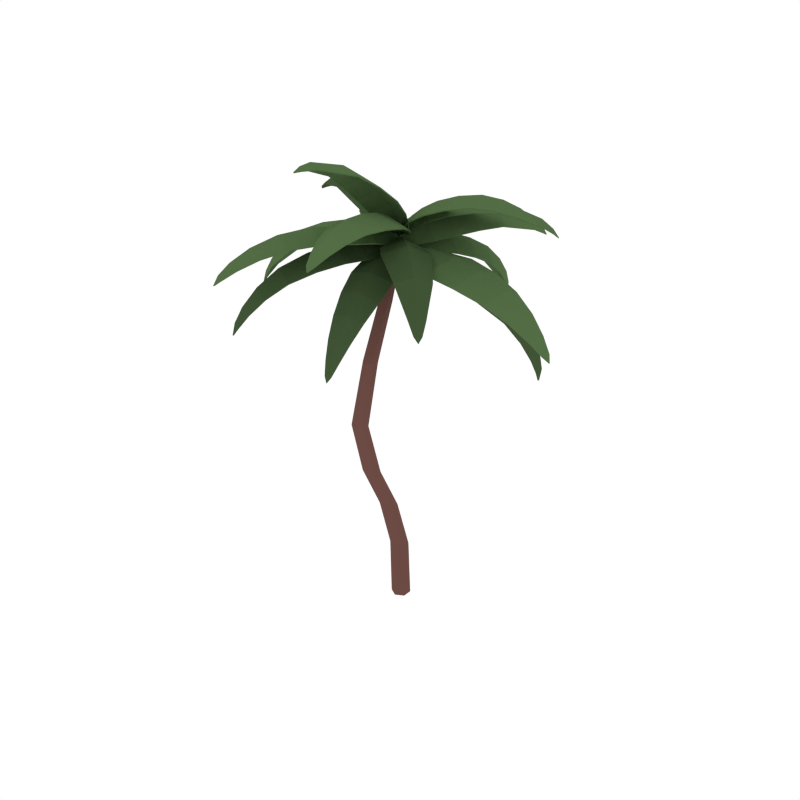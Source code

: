 # Source: PalmTree_1.blend  (saved by Blender 2.79.0; exported with 4.5.12 LTS)
import bpy
from mathutils import Matrix  # noqa: F401  (used for matrix-valued properties, if any)

bpy.ops.wm.read_factory_settings(use_empty=True)
scene = bpy.context.scene
scene.name = 'Scene'

# ---- collections
col_collection_1 = bpy.data.collections.new('Collection 1'); scene.collection.children.link(col_collection_1)

# ---- materials (node trees are filled in below, after node groups)
mat_wood = bpy.data.materials.new('Wood')
mat_wood.alpha_threshold = 0.0
mat_wood.diffuse_color = (0.1529, 0.07036, 0.05951, 1.0)
mat_wood.roughness = 0.5
mat_green = bpy.data.materials.new('Green')
mat_green.alpha_threshold = 0.0
mat_green.diffuse_color = (0.08744, 0.1523, 0.05986, 1.0)
mat_green.roughness = 0.5
mat_darkgreen = bpy.data.materials.new('DarkGreen')
mat_darkgreen.alpha_threshold = 0.0
mat_darkgreen.diffuse_color = (0.05316, 0.09084, 0.03697, 1.0)
mat_darkgreen.roughness = 0.5
mat_coconuts = bpy.data.materials.new('Coconuts')
mat_coconuts.alpha_threshold = 0.0
mat_coconuts.diffuse_color = (0.2529, 0.1138, 0.09568, 1.0)
mat_coconuts.roughness = 0.5

# ---- material node trees

# ---- world
world_world = bpy.data.worlds.new('World'); scene.world = world_world
world_world.color = (1.0, 1.0, 1.0)
world_world.use_sun_shadow = False
world_world.sun_shadow_jitter_overblur = 0.0
world_world.cycles.sampling_method = 'NONE'
world_world.cycles.sample_map_resolution = 256

# ---- meshes
me_cylinder_041 = bpy.data.meshes.new('Cylinder.041')
me_cylinder_041.from_pydata([(-0.0001126, 0.08313, -0.02376), (0.1052, -0.1483, 3.565), (0.08011, 0.03568, -0.02376), (0.1499, -0.1733, 3.565), (0.08011, -0.05716, -0.02376), (0.1499, -0.2238, 3.565), (-0.0001127, -0.1027, -0.02376), (0.1052, -0.2495, 3.565), (-0.08034, -0.05563, -0.02376), (0.06051, -0.2249, 3.565), (-0.08034, 0.03705, -0.02376), (0.06051, -0.174, 3.565), (-0.08363, 0.156, 0.4687), (-0.1224, 0.04371, 0.9493), (-0.08194, -0.2396, 1.449), (0.007698, -0.4956, 2.048), (0.08319, -0.4455, 2.655), (0.1052, -0.2765, 3.159), (0.154, -0.3031, 3.159), (0.1393, -0.4771, 2.655), (0.07263, -0.5341, 2.049), (-0.009894, -0.2866, 1.449), (-0.04729, -0.00333, 0.9487), (-0.00594, 0.1106, 0.4686), (0.154, -0.3573, 3.16), (0.1393, -0.5398, 2.656), (0.07265, -0.6091, 2.051), (-0.009839, -0.3704, 1.45), (-0.04729, -0.09156, 0.9485), (-0.00594, 0.02097, 0.4687), (0.1052, -0.3851, 3.16), (0.0832, -0.5715, 2.656), (0.007898, -0.646, 2.051), (-0.08173, -0.4117, 1.45), (-0.1224, -0.1342, 0.9486), (-0.08363, -0.02381, 0.4687), (0.05646, -0.3594, 3.159), (0.02708, -0.5417, 2.655), (-0.057, -0.608, 2.049), (-0.1538, -0.3671, 1.449), (-0.1976, -0.08788, 0.949), (-0.1613, 0.02129, 0.4687), (0.05646, -0.3043, 3.159), (0.02703, -0.4772, 2.655), (-0.05719, -0.5331, 2.048), (-0.1539, -0.2809, 1.448), (-0.1976, 0.00106, 0.9494), (-0.1613, 0.1112, 0.4687), (0.1767, -0.3412, 3.549), (0.1719, -0.07604, 3.528), (0.1839, -0.1877, 3.604), (0.4579, -0.1646, 3.631), (0.4357, -0.4687, 3.567), (0.4257, 0.09553, 3.522), (0.9235, -0.1456, 3.548), (0.8765, -0.4541, 3.491), (0.8663, 0.1274, 3.446), (1.375, -0.1471, 3.314), (1.319, -0.3266, 3.269), (1.314, 0.0145, 3.244), (1.571, -0.2168, 3.026), (1.586, -0.1612, 3.061), (1.569, -0.1124, 3.018), (0.1117, -0.2721, 3.548), (0.2852, -0.4135, 3.559), (0.1095, -0.1491, 3.538), (0.2776, 0.01359, 3.525), (0.09314, -0.1991, 3.577), (0.2978, -0.1764, 3.624), (0.6316, -0.4893, 3.552), (0.6205, 0.1422, 3.502), (0.6658, -0.154, 3.611), (1.122, -0.3898, 3.393), (1.114, 0.0773, 3.359), (1.178, -0.1425, 3.448), (1.469, -0.2676, 3.139), (1.465, -0.0518, 3.124), (1.512, -0.1544, 3.176), (1.609, -0.1673, 2.971), (0.005209, -0.1368, 3.605), (0.1807, -0.2418, 3.617), (0.09094, -0.1697, 3.677), (-0.05225, -0.37, 3.772), (-0.2299, -0.2625, 3.671), (0.1417, -0.4874, 3.695), (-0.3012, -0.7701, 3.806), (-0.47, -0.6301, 3.705), (-0.09175, -0.8623, 3.729), (-0.5551, -1.196, 3.691), (-0.639, -1.095, 3.614), (-0.4207, -1.229, 3.628), (-0.7146, -1.405, 3.455), (-0.6862, -1.429, 3.499), (-0.6482, -1.446, 3.459), (0.08674, -0.1171, 3.596), (-0.1057, -0.1804, 3.633), (0.168, -0.1659, 3.601), (0.1767, -0.3502, 3.651), (0.1382, -0.1136, 3.627), (0.03161, -0.2482, 3.725), (-0.5672, -0.8779, 3.678), (-0.2661, -1.063, 3.697), (-0.4415, -1.002, 3.771), (-0.6875, -1.273, 3.533), (-0.55, -1.357, 3.542), (-0.638, -1.341, 3.591), (-0.7061, -1.47, 3.417), (0.1891, -0.1996, 3.602), (0.03663, -0.1071, 3.633), (0.117, -0.152, 3.673), (0.239, 0.0481, 3.763), (0.3884, -0.05388, 3.654), (0.06596, 0.1378, 3.718), (0.4469, 0.4055, 3.808), (0.5877, 0.292, 3.699), (0.2601, 0.4825, 3.764), (0.7655, 0.9881, 3.532), (0.7437, 1.004, 3.573), (0.7081, 1.021, 3.543), (0.1197, -0.2233, 3.598), (0.2832, -0.1457, 3.622), (0.04914, -0.1807, 3.612), (0.03803, 0.002405, 3.672), (0.07656, -0.2175, 3.629), (0.1677, -0.06959, 3.718), (0.4936, 0.08738, 3.684), (0.1351, 0.2979, 3.755), (0.3318, 0.2048, 3.797), (0.6645, 0.5139, 3.69), (0.4037, 0.664, 3.741), (0.5605, 0.6111, 3.788), (0.7502, 0.868, 3.59), (0.6311, 0.9361, 3.613), (0.7104, 0.9205, 3.648), (0.7545, 1.046, 3.505), (0.2295, -0.2677, 3.559), (0.09198, -0.09454, 3.555), (0.1867, -0.145, 3.618), (0.4105, 0.01332, 3.539), (0.51, -0.2242, 3.466), (0.2191, 0.1362, 3.458), (1.042, 0.4433, 2.871), (1.065, 0.2633, 2.835), (0.8941, 0.4677, 2.829), (1.137, 0.4262, 2.504), (1.135, 0.4913, 2.539), (1.085, 0.4882, 2.502), (0.1435, -0.2511, 3.587), (0.3568, -0.2629, 3.521), (0.0798, -0.1707, 3.585), (0.1356, 0.01375, 3.515), (0.1075, -0.2032, 3.627), (0.2823, -0.07628, 3.594), (0.675, -0.1426, 3.373), (0.3516, 0.2537, 3.363), (0.5687, 0.1201, 3.438), (0.9749, 0.1418, 3.031), (0.7397, 0.4248, 3.023), (0.925, 0.3654, 3.079), (1.116, 0.358, 2.652), (1.008, 0.4865, 2.649), (1.11, 0.4842, 2.681), (1.128, 0.4685, 2.438), (0.04386, -0.2679, 3.575), (0.2034, -0.2361, 3.566), (0.1307, -0.2607, 3.617), (0.1707, -0.4704, 3.57), (-0.00938, -0.4813, 3.521), (0.3281, -0.4131, 3.501), (0.2272, -0.8054, 3.393), (0.04156, -0.8022, 3.353), (0.3845, -0.7313, 3.334), (0.2683, -1.102, 3.105), (0.1562, -1.086, 3.079), (0.3541, -1.045, 3.068), (0.239, -1.225, 2.835), (0.2747, -1.227, 2.861), (0.2991, -1.212, 2.832), (0.07831, -0.2094, 3.592), (0.01034, -0.3603, 3.554), (0.1522, -0.1949, 3.587), (0.267, -0.3087, 3.539), (0.1158, -0.1891, 3.62), (0.1481, -0.3491, 3.604), (-0.00305, -0.6294, 3.46), (0.3722, -0.553, 3.438), (0.1974, -0.6233, 3.503), (0.1021, -0.9642, 3.221), (0.3751, -0.9077, 3.205), (0.2532, -0.9764, 3.254), (0.2024, -1.171, 2.945), (0.327, -1.146, 2.938), (0.2748, -1.185, 2.967), (0.2699, -1.24, 2.785), (0.09014, -0.2862, 3.63), (0.2113, -0.1632, 3.618), (0.1544, -0.2115, 3.68), (0.3215, -0.3523, 3.731), (0.1798, -0.4873, 3.667), (0.4361, -0.2253, 3.643), (1.003, -1.076, 3.329), (1.034, -1.057, 3.361), (1.049, -1.028, 3.325), (0.08341, -0.218, 3.624), (0.1189, -0.3788, 3.647), (0.1395, -0.1611, 3.618), (0.3138, -0.1804, 3.629), (0.09957, -0.1698, 3.648), (0.2236, -0.2677, 3.708), (0.286, -0.6089, 3.673), (0.571, -0.3159, 3.647), (0.4499, -0.4693, 3.734), (0.6322, -0.8612, 3.59), (0.8395, -0.6451, 3.571), (0.77, -0.7799, 3.646), (0.9118, -1.03, 3.413), (1.006, -0.9315, 3.404), (0.9848, -1.002, 3.45), (1.052, -1.08, 3.288), (0.04295, -0.1307, 3.61), (0.06421, -0.2691, 3.617), (0.04345, -0.1813, 3.69), (-0.2112, -0.2074, 3.733), (-0.2069, -0.08081, 3.623), (-0.162, -0.3729, 3.638), (-0.6418, -0.271, 3.653), (-0.6148, -0.1363, 3.549), (-0.5692, -0.4334, 3.564), (-1.236, -0.3779, 3.059), (-1.247, -0.3959, 3.109), (-1.228, -0.43, 3.062), (0.1077, -0.1584, 3.614), (-0.06299, -0.1001, 3.616), (0.1176, -0.2222, 3.618), (-0.02881, -0.3229, 3.627), (0.1282, -0.177, 3.655), (-0.06259, -0.1903, 3.718), (-0.3904, -0.08802, 3.608), (-0.3404, -0.4128, 3.624), (-0.4038, -0.2343, 3.717), (-0.8372, -0.2024, 3.452), (-0.8008, -0.4393, 3.464), (-0.8757, -0.3094, 3.546), (-1.147, -0.3289, 3.182), (-1.13, -0.4369, 3.188), (-1.181, -0.3743, 3.24), (-1.268, -0.4129, 3.003), (0.216, -0.1655, 3.592), (0.02932, -0.1086, 3.622), (0.1356, -0.1088, 3.666), (0.203, 0.1416, 3.652), (0.3797, 0.03281, 3.544), (-0.01505, 0.1515, 3.607), (0.2955, 0.5483, 3.509), (0.4706, 0.413, 3.408), (0.06958, 0.5329, 3.472), (0.359, 0.9259, 3.228), (0.4517, 0.8126, 3.162), (0.2202, 0.8803, 3.199), (0.3892, 1.034, 2.921), (0.3644, 1.075, 2.963), (0.3189, 1.055, 2.933), (0.1519, -0.204, 3.613), (0.2978, -0.08723, 3.57), (0.06552, -0.178, 3.627), (-0.002348, 0.004629, 3.619), (0.1104, -0.1954, 3.654), (0.1651, -0.002668, 3.668), (0.4433, 0.1975, 3.495), (0.004498, 0.329, 3.565), (0.2472, 0.3248, 3.604), (0.4704, 0.6359, 3.294), (0.1512, 0.7302, 3.345), (0.3366, 0.766, 3.38), (0.422, 0.9446, 3.031), (0.2763, 0.9874, 3.055), (0.3669, 1.029, 3.081), (0.3544, 1.073, 2.874), (-0.0006408, -0.2027, 3.533), (0.1535, -0.3119, 3.542), (0.06796, -0.2428, 3.615), (-0.09008, -0.4304, 3.658), (-0.2336, -0.317, 3.545), (0.09247, -0.55, 3.565), (-0.3527, -0.7685, 3.58), (-0.4848, -0.6282, 3.473), (-0.1536, -0.8681, 3.493), (-0.6, -1.107, 3.324), (-0.6596, -1.005, 3.248), (-0.4684, -1.145, 3.259), (-0.7272, -1.246, 2.988), (-0.709, -1.273, 3.037), (-0.6691, -1.289, 2.991), (0.07704, -0.1846, 3.538), (-0.109, -0.2432, 3.538), (0.1484, -0.2356, 3.542), (0.139, -0.4196, 3.554), (0.1212, -0.1854, 3.58), (0.001855, -0.3189, 3.643), (-0.3628, -0.4405, 3.531), (-0.0002592, -0.7012, 3.553), (-0.2082, -0.5798, 3.643), (-0.5878, -0.8312, 3.377), (-0.3241, -1.024, 3.393), (-0.4935, -0.9568, 3.472), (-0.7047, -1.145, 3.11), (-0.5843, -1.233, 3.117), (-0.672, -1.213, 3.168), (-0.7183, -1.297, 2.931), (0.1179, -0.1164, 3.542), (0.02199, -0.2418, 3.572), (0.08149, -0.1609, 3.613), (-0.08375, -0.005869, 3.703), (0.01112, 0.1016, 3.594), (-0.1916, -0.1676, 3.656), (-0.4006, 0.2419, 3.747), (-0.2867, 0.3468, 3.638), (-0.4927, 0.06849, 3.7), (-0.7502, 0.478, 3.664), (-0.67, 0.5277, 3.585), (-0.7889, 0.3641, 3.621), (-0.9366, 0.6063, 3.467), (-0.9536, 0.5898, 3.508), (-0.9727, 0.5562, 3.478), (0.1334, -0.1847, 3.538), (0.08035, -0.01624, 3.563), (0.08904, -0.2424, 3.552), (-0.07383, -0.2194, 3.61), (0.1315, -0.2158, 3.569), (0.01519, -0.09491, 3.658), (-0.1059, 0.2258, 3.623), (-0.3313, -0.07603, 3.692), (-0.2206, 0.1056, 3.736), (-0.4889, 0.4521, 3.628), (-0.6529, 0.228, 3.677), (-0.5888, 0.3752, 3.726), (-0.8219, 0.578, 3.526), (-0.8968, 0.4745, 3.548), (-0.875, 0.5502, 3.584), (-0.9936, 0.6025, 3.44), (0.1788, -0.3384, 3.54), (0.1743, -0.08494, 3.52), (0.1866, -0.1906, 3.594), (0.4579, -0.1673, 3.622), (0.4356, -0.4669, 3.558), (0.4258, 0.08775, 3.513), (0.9204, -0.1474, 3.539), (0.8737, -0.4513, 3.482), (0.8637, 0.1199, 3.438), (1.368, -0.1478, 3.307), (1.314, -0.3211, 3.262), (1.308, 0.00643, 3.238), (1.564, -0.21, 3.022), (1.577, -0.1616, 3.057), (1.562, -0.1204, 3.016), (0.1144, -0.2685, 3.539), (0.2864, -0.4115, 3.55), (0.1124, -0.1584, 3.53), (0.279, 0.005324, 3.516), (0.09643, -0.2022, 3.568), (0.2993, -0.1792, 3.614), (0.6301, -0.4873, 3.542), (0.6191, 0.1347, 3.493), (0.6642, -0.1564, 3.602), (1.118, -0.3857, 3.385), (1.11, 0.06968, 3.351), (1.173, -0.1437, 3.439), (1.463, -0.2609, 3.134), (1.46, -0.06027, 3.119), (1.504, -0.1549, 3.17), (1.6, -0.1678, 2.969), (0.007863, -0.1475, 3.599), (0.1753, -0.2449, 3.609), (0.08933, -0.1774, 3.669), (-0.05281, -0.3739, 3.763), (-0.2271, -0.2698, 3.663), (0.138, -0.4882, 3.686), (-0.3004, -0.7691, 3.796), (-0.466, -0.633, 3.697), (-0.09445, -0.8581, 3.72), (-0.5527, -1.19, 3.682), (-0.6325, -1.095, 3.607), (-0.4232, -1.22, 3.621), (-0.7066, -1.402, 3.45), (-0.6825, -1.421, 3.493), (-0.6502, -1.434, 3.455), (0.08957, -0.1284, 3.59), (-0.1031, -0.1898, 3.626), (0.1621, -0.1691, 3.594), (0.1722, -0.3527, 3.643), (0.1356, -0.1215, 3.62), (0.03049, -0.2544, 3.717), (-0.5619, -0.8794, 3.671), (-0.2686, -1.056, 3.689), (-0.4399, -0.9991, 3.762), (-0.6799, -1.272, 3.527), (-0.5525, -1.347, 3.536), (-0.6348, -1.334, 3.584), (-0.7025, -1.46, 3.413), (0.1869, -0.1911, 3.596), (0.04149, -0.1046, 3.625), (0.1184, -0.1454, 3.666), (0.2391, 0.05249, 3.754), (0.3857, -0.04776, 3.646), (0.06893, 0.1389, 3.709), (0.4454, 0.4064, 3.799), (0.5833, 0.2954, 3.691), (0.2618, 0.4801, 3.754), (0.7573, 0.9846, 3.528), (0.7393, 0.9964, 3.568), (0.7091, 1.01, 3.538), (0.1174, -0.2141, 3.593), (0.2809, -0.1382, 3.616), (0.05461, -0.1783, 3.605), (0.04192, 0.004466, 3.663), (0.07877, -0.2109, 3.621), (0.1685, -0.06386, 3.709), (0.4901, 0.092, 3.676), (0.1373, 0.2975, 3.745), (0.3311, 0.2074, 3.788), (0.6588, 0.5161, 3.683), (0.4053, 0.6594, 3.733), (0.5581, 0.6096, 3.779), (0.7423, 0.8673, 3.585), (0.6327, 0.9269, 3.607), (0.7064, 0.9143, 3.641), (0.75, 1.037, 3.502), (0.2265, -0.2649, 3.55), (0.0941, -0.1033, 3.547), (0.1862, -0.1478, 3.608), (0.4079, 0.007642, 3.53), (0.5055, -0.2255, 3.458), (0.2189, 0.1259, 3.45), (1.035, 0.4323, 2.867), (1.056, 0.2592, 2.831), (0.892, 0.4526, 2.826), (1.128, 0.422, 2.503), (1.128, 0.4796, 2.537), (1.083, 0.4727, 2.502), (0.1408, -0.2468, 3.579), (0.3531, -0.2622, 3.512), (0.08265, -0.1791, 3.577), (0.1366, 0.004495, 3.507), (0.1081, -0.2065, 3.617), (0.2808, -0.08037, 3.584), (0.6694, -0.1456, 3.365), (0.3503, 0.2421, 3.355), (0.5649, 0.1127, 3.429), (0.9673, 0.1375, 3.025), (0.7376, 0.4105, 3.018), (0.9194, 0.3553, 3.073), (1.107, 0.3546, 2.65), (1.006, 0.4711, 2.647), (1.103, 0.4727, 2.678), (1.121, 0.4558, 2.439), (0.04756, -0.268, 3.566), (0.1986, -0.2391, 3.557), (0.13, -0.2625, 3.608), (0.1696, -0.4679, 3.561), (-0.007218, -0.4782, 3.512), (0.3239, -0.412, 3.493), (0.2257, -0.7995, 3.385), (0.0433, -0.7963, 3.346), (0.3799, -0.7271, 3.327), (0.2665, -1.094, 3.1), (0.1587, -1.078, 3.075), (0.3485, -1.04, 3.064), (0.2418, -1.216, 2.833), (0.2729, -1.219, 2.859), (0.2931, -1.206, 2.831), (0.08273, -0.2103, 3.583), (0.01318, -0.359, 3.545), (0.147, -0.1992, 3.579), (0.2625, -0.3099, 3.53), (0.1157, -0.1919, 3.61), (0.1472, -0.3489, 3.595), (-0.001292, -0.6247, 3.452), (0.3679, -0.55, 3.43), (0.1961, -0.6187, 3.495), (0.1042, -0.9574, 3.215), (0.37, -0.9027, 3.199), (0.2515, -0.9694, 3.248), (0.2054, -1.164, 2.942), (0.3209, -1.14, 2.935), (0.273, -1.176, 2.963), (0.2684, -1.232, 2.784), (0.0952, -0.2866, 3.621), (0.2104, -0.1736, 3.612), (0.1568, -0.2176, 3.671), (0.322, -0.3551, 3.721), (0.1826, -0.4861, 3.658), (0.4341, -0.2324, 3.635), (1.002, -1.064, 3.325), (1.028, -1.049, 3.356), (1.04, -1.027, 3.321), (0.0891, -0.2183, 3.616), (0.1229, -0.3788, 3.638), (0.1387, -0.1722, 3.612), (0.3126, -0.1895, 3.621), (0.1031, -0.1757, 3.64), (0.2251, -0.2724, 3.699), (0.2877, -0.6058, 3.664), (0.568, -0.3211, 3.638), (0.4491, -0.4697, 3.724), (0.6325, -0.8533, 3.582), (0.8339, -0.6471, 3.564), (0.7668, -0.776, 3.637), (0.9115, -1.019, 3.408), (0.9984, -0.932, 3.4), (0.9795, -0.9953, 3.444), (1.046, -1.071, 3.284), (0.04156, -0.1423, 3.605), (0.06104, -0.262, 3.61), (0.04003, -0.1841, 3.681), (-0.2115, -0.2093, 3.723), (-0.2065, -0.09114, 3.616), (-0.1631, -0.3668, 3.63), (-0.6384, -0.2718, 3.644), (-0.6116, -0.1461, 3.543), (-0.5676, -0.4264, 3.557), (-1.229, -0.3878, 3.058), (-1.239, -0.3963, 3.105), (-1.224, -0.4206, 3.06), (0.1061, -0.1701, 3.61), (-0.06373, -0.1111, 3.61), (0.1141, -0.2146, 3.612), (-0.03119, -0.3165, 3.62), (0.124, -0.1796, 3.647), (-0.06466, -0.1927, 3.709), (-0.3885, -0.09787, 3.601), (-0.3401, -0.4065, 3.617), (-0.4022, -0.2356, 3.707), (-0.8328, -0.2124, 3.447), (-0.7983, -0.4311, 3.458), (-0.8705, -0.3098, 3.537), (-1.141, -0.3394, 3.18), (-1.127, -0.4273, 3.184), (-1.173, -0.3746, 3.235), (-1.258, -0.4127, 3.0), (0.211, -0.1629, 3.584), (0.0326, -0.1101, 3.612), (0.1347, -0.1076, 3.656), (0.2013, 0.1383, 3.643), (0.3748, 0.03056, 3.535), (-0.01335, 0.1464, 3.597), (0.2932, 0.5397, 3.501), (0.4651, 0.4061, 3.401), (0.07082, 0.523, 3.464), (0.3564, 0.913, 3.223), (0.445, 0.8025, 3.158), (0.2223, 0.8667, 3.194), (0.3826, 1.022, 2.92), (0.3618, 1.06, 2.961), (0.3213, 1.04, 2.93), (0.1468, -0.2001, 3.606), (0.293, -0.08687, 3.562), (0.06949, -0.1786, 3.618), (6.729e-05, 0.001549, 3.609), (0.1101, -0.1934, 3.645), (0.1638, -0.003344, 3.659), (0.4382, 0.1926, 3.487), (0.005763, 0.3214, 3.556), (0.2451, 0.3187, 3.595), (0.4643, 0.6271, 3.288), (0.1527, 0.7183, 3.338), (0.3341, 0.7551, 3.373), (0.4151, 0.9339, 3.029), (0.2788, 0.9729, 3.051), (0.3643, 1.015, 3.077), (0.3523, 1.057, 2.873), (0.001688, -0.2133, 3.526), (0.1479, -0.3129, 3.534), (0.06597, -0.2495, 3.606), (-0.08999, -0.4328, 3.649), (-0.2302, -0.3238, 3.537), (0.08919, -0.5485, 3.556), (-0.3503, -0.7654, 3.571), (-0.4793, -0.6306, 3.465), (-0.1549, -0.8622, 3.485), (-0.5957, -1.1, 3.318), (-0.6517, -1.005, 3.243), (-0.4692, -1.136, 3.254), (-0.7185, -1.243, 2.985), (-0.7037, -1.265, 3.033), (-0.6692, -1.278, 2.988), (0.07934, -0.1957, 3.532), (-0.1064, -0.2524, 3.531), (0.1422, -0.2367, 3.535), (0.1344, -0.4199, 3.545), (0.118, -0.1921, 3.571), (0.0007811, -0.3238, 3.634), (-0.3583, -0.4449, 3.523), (-0.002359, -0.6975, 3.545), (-0.2068, -0.5793, 3.634), (-0.5809, -0.8319, 3.371), (-0.325, -1.016, 3.386), (-0.49, -0.9515, 3.465), (-0.6961, -1.143, 3.106), (-0.585, -1.223, 3.113), (-0.6671, -1.205, 3.163), (-0.7135, -1.288, 2.929), (0.1109, -0.1216, 3.536), (0.02044, -0.2352, 3.565), (0.07638, -0.1595, 3.605), (-0.0869, -0.006561, 3.693), (0.006161, 0.09548, 3.586), (-0.1924, -0.1638, 3.647), (-0.4011, 0.2386, 3.737), (-0.2893, 0.3382, 3.63), (-0.4911, 0.07056, 3.691), (-0.7475, 0.4725, 3.656), (-0.6708, 0.5164, 3.58), (-0.7839, 0.3659, 3.613), (-0.9356, 0.5937, 3.464), (-0.9483, 0.5826, 3.503), (-0.965, 0.5564, 3.472), (0.1261, -0.1899, 3.533), (0.07427, -0.02158, 3.556), (0.08757, -0.2349, 3.545), (-0.07522, -0.2141, 3.602), (0.1255, -0.2151, 3.562), (0.01092, -0.09439, 3.649), (-0.1096, 0.2186, 3.615), (-0.331, -0.07337, 3.682), (-0.2224, 0.1035, 3.727), (-0.4906, 0.4421, 3.622), (-0.6496, 0.2299, 3.668), (-0.5877, 0.3708, 3.717), (-0.8221, 0.5659, 3.522), (-0.8905, 0.4764, 3.541), (-0.8709, 0.5438, 3.577), (-0.9877, 0.5937, 3.436), (-0.007637, -0.1228, 3.663), (0.1706, -0.1183, 3.693), (0.07946, -0.08921, 3.724), (0.0608, -0.2201, 3.937), (-0.1204, -0.2643, 3.838), (0.2548, -0.2523, 3.901), (0.03431, -0.5203, 4.224), (-0.1443, -0.5535, 4.116), (0.235, -0.5386, 4.177), (0.002728, -1.215, 4.407), (0.03029, -1.194, 4.442), (0.06902, -1.212, 4.417), (0.04387, -0.08455, 3.627), (-0.06758, -0.1815, 3.734), (0.1263, -0.08228, 3.641), (0.2188, -0.1738, 3.783), (0.08571, -0.05529, 3.642), (0.07152, -0.1387, 3.818), (-0.1512, -0.3837, 3.968), (0.2647, -0.3686, 4.035), (0.04797, -0.3436, 4.075), (-0.1146, -0.7443, 4.25), (0.1867, -0.7315, 4.297), (0.02359, -0.7192, 4.35), (-0.03584, -1.089, 4.384), (0.1016, -1.083, 4.406), (0.02429, -1.077, 4.448), (0.03798, -1.269, 4.414), (0.05759, -0.01629, 3.654), (-0.0005597, -0.1776, 3.678), (0.04979, -0.1059, 3.719), (-0.1312, -0.03878, 3.833), (-0.08585, 0.1355, 3.734), (-0.208, -0.2074, 3.783), (-1.137, 0.3217, 3.74), (-1.145, 0.2948, 3.78), (-1.158, 0.2597, 3.749), (0.08835, -0.0765, 3.642), (0.00218, 0.05852, 3.686), (0.0614, -0.1512, 3.653), (-0.0911, -0.2014, 3.724), (0.1021, -0.125, 3.667), (-0.0217, -0.0794, 3.773), (-0.2227, 0.2053, 3.783), (-0.3578, -0.1773, 3.838), (-0.2858, 0.01789, 3.888), (-0.6461, 0.293, 3.842), (-0.743, 0.01188, 3.882), (-0.7118, 0.1688, 3.937), (-1.012, 0.3231, 3.784), (-1.056, 0.1945, 3.803), (-1.05, 0.2713, 3.843), (-1.194, 0.303, 3.719), (0.1407, -0.1169, 3.706), (0.06668, -0.02425, 3.693), (0.09327, -0.08741, 3.765), (0.2384, 0.03328, 3.879), (0.3241, -0.0514, 3.803), (0.1676, 0.144, 3.775), (0.5251, 0.2661, 3.953), (0.597, 0.1654, 3.874), (0.4379, 0.3642, 3.846), (1.07, 0.6474, 3.675), (1.054, 0.6607, 3.716), (1.042, 0.6822, 3.67), (0.08461, -0.1237, 3.686), (0.2222, -0.09613, 3.748), (0.05042, -0.08105, 3.68), (0.103, 0.05298, 3.727), (0.04984, -0.1224, 3.71), (0.1512, -0.03953, 3.821), (0.4482, 0.03129, 3.851), (0.2743, 0.2486, 3.82), (0.3609, 0.1344, 3.928), (0.7494, 0.3155, 3.866), (0.6227, 0.474, 3.843), (0.7002, 0.4015, 3.943), (0.9912, 0.5627, 3.746), (0.9333, 0.6349, 3.736), (0.9759, 0.6046, 3.799), (1.095, 0.6916, 3.639), (-0.01671, -0.1629, 3.68), (0.1763, -0.1214, 3.682), (0.08178, -0.131, 3.747), (0.1325, -0.342, 3.889), (-0.07611, -0.3905, 3.795), (0.3314, -0.3019, 3.797), (0.2278, -0.7524, 4.02), (0.008918, -0.7766, 3.917), (0.4225, -0.686, 3.918), (0.3334, -1.215, 4.017), (0.1988, -1.206, 3.93), (0.4369, -1.153, 3.93), (0.3488, -1.489, 3.84), (0.3898, -1.485, 3.888), (0.4212, -1.473, 3.84), (0.02388, -0.1003, 3.658), (-0.05565, -0.2601, 3.728), (0.1131, -0.08097, 3.659), (0.2549, -0.1937, 3.731), (0.06571, -0.06726, 3.684), (0.1026, -0.2158, 3.814), (-0.06085, -0.5599, 3.862), (0.392, -0.4611, 3.864), (0.1735, -0.5181, 3.961), (0.106, -1.006, 3.945), (0.4348, -0.9328, 3.946), (0.2853, -1.001, 4.046), (0.2816, -1.37, 3.889), (0.4316, -1.336, 3.889), (0.3693, -1.381, 3.957), (0.3964, -1.534, 3.814), (0.1318, -0.175, 3.713), (0.1411, -0.01491, 3.706), (0.1186, -0.1022, 3.766), (0.3019, -0.1117, 3.927), (0.3089, -0.2763, 3.854), (0.3268, 0.06542, 3.837), (0.6682, -0.1215, 4.098), (0.6585, -0.2948, 4.022), (0.6746, 0.05611, 4.002), (1.094, -0.1347, 4.153), (1.077, -0.2379, 4.088), (1.085, -0.03311, 4.076), (1.369, -0.1807, 4.042), (1.363, -0.148, 4.076), (1.372, -0.1182, 4.038), (0.08735, -0.1305, 3.682), (0.2048, -0.2289, 3.773), (0.0918, -0.0566, 3.679), (0.219, 0.02985, 3.761), (0.06456, -0.09719, 3.699), (0.1914, -0.107, 3.84), (0.456, -0.3028, 3.942), (0.4748, 0.0791, 3.921), (0.4579, -0.116, 4.016), (0.8783, -0.2682, 4.078), (0.89, 0.01303, 4.061), (0.8935, -0.1278, 4.151), (1.244, -0.2077, 4.071), (1.248, -0.07839, 4.063), (1.256, -0.1419, 4.121), (1.423, -0.1524, 4.023), (-0.001979, -0.1316, 3.662), (0.1672, -0.1265, 3.69), (0.08093, -0.09899, 3.722), (0.06249, -0.2287, 3.933), (-0.1154, -0.2723, 3.835), (0.2525, -0.2596, 3.895), (0.03589, -0.5261, 4.217), (-0.1389, -0.5593, 4.11), (0.2322, -0.5431, 4.169), (0.008493, -1.212, 4.4), (0.03062, -1.19, 4.432), (0.06318, -1.208, 4.408), (0.04992, -0.0934, 3.627), (-0.06234, -0.1901, 3.732), (0.1223, -0.09041, 3.638), (0.216, -0.1818, 3.779), (0.08649, -0.06513, 3.641), (0.07314, -0.1481, 3.815), (-0.1462, -0.3907, 3.963), (0.2624, -0.3748, 4.028), (0.04962, -0.3509, 4.069), (-0.1086, -0.7485, 4.244), (0.183, -0.734, 4.288), (0.0249, -0.7228, 4.342), (-0.02916, -1.089, 4.378), (0.09593, -1.08, 4.396), (0.02494, -1.076, 4.438), (0.03767, -1.263, 4.405), (0.05032, -0.01862, 3.648), (-0.006202, -0.1683, 3.672), (0.04234, -0.102, 3.712), (-0.1359, -0.03719, 3.825), (-0.09088, 0.1326, 3.726), (-0.212, -0.2007, 3.775), (-1.132, 0.3109, 3.736), (-1.138, 0.2898, 3.773), (-1.151, 0.2616, 3.743), (0.08074, -0.07915, 3.637), (-0.004227, 0.05625, 3.68), (0.0557, -0.1411, 3.648), (-0.09625, -0.1933, 3.717), (0.09395, -0.1217, 3.661), (-0.02801, -0.07643, 3.765), (-0.226, 0.2011, 3.775), (-0.3602, -0.1722, 3.83), (-0.2885, 0.01778, 3.879), (-0.6457, 0.285, 3.835), (-0.7415, 0.01529, 3.874), (-0.7105, 0.1657, 3.928), (-1.009, 0.3127, 3.779), (-1.051, 0.1978, 3.795), (-1.045, 0.2668, 3.835), (-1.186, 0.2968, 3.713), (0.1386, -0.1072, 3.702), (0.07387, -0.02757, 3.69), (0.09732, -0.08306, 3.758), (0.241, 0.03572, 3.872), (0.3217, -0.04331, 3.796), (0.1735, 0.1407, 3.77), (0.5254, 0.2661, 3.945), (0.5928, 0.1719, 3.867), (0.4421, 0.359, 3.841), (1.062, 0.652, 3.671), (1.049, 0.6577, 3.71), (1.044, 0.6737, 3.668), (0.08232, -0.114, 3.682), (0.2202, -0.08714, 3.743), (0.05785, -0.08467, 3.677), (0.1097, 0.04994, 3.723), (0.05438, -0.1178, 3.704), (0.1546, -0.036, 3.814), (0.4451, 0.03842, 3.844), (0.2792, 0.2445, 3.814), (0.3623, 0.1356, 3.92), (0.7439, 0.3216, 3.86), (0.6263, 0.4675, 3.838), (0.6991, 0.4004, 3.934), (0.9838, 0.5684, 3.742), (0.9362, 0.6268, 3.733), (0.9722, 0.6021, 3.792), (1.09, 0.6879, 3.634), (-0.01132, -0.1677, 3.674), (0.1725, -0.1271, 3.674), (0.08299, -0.1373, 3.74), (0.1324, -0.3449, 3.879), (-0.07291, -0.3923, 3.785), (0.3274, -0.3044, 3.787), (0.2258, -0.7504, 4.008), (0.01061, -0.7741, 3.906), (0.4169, -0.6842, 3.907), (0.3299, -1.208, 4.006), (0.2002, -1.199, 3.919), (0.4289, -1.147, 3.919), (0.3493, -1.479, 3.831), (0.3852, -1.474, 3.877), (0.4121, -1.465, 3.831), (0.03007, -0.1058, 3.653), (-0.05135, -0.2638, 3.72), (0.1091, -0.08729, 3.652), (0.2512, -0.1981, 3.722), (0.06665, -0.07431, 3.677), (0.1033, -0.2207, 3.806), (-0.0586, -0.5596, 3.852), (0.3873, -0.4615, 3.854), (0.1725, -0.5184, 3.95), (0.1074, -1.001, 3.934), (0.4279, -0.9289, 3.935), (0.2826, -0.9963, 4.034), (0.283, -1.361, 3.879), (0.4228, -1.329, 3.879), (0.3652, -1.372, 3.946), (0.3912, -1.522, 3.804), (0.1369, -0.1686, 3.707), (0.1477, -0.02106, 3.702), (0.1259, -0.1024, 3.76), (0.307, -0.1117, 3.918), (0.3124, -0.2706, 3.846), (0.3319, 0.06064, 3.831), (0.6699, -0.1209, 4.088), (0.6588, -0.2883, 4.012), (0.677, 0.0513, 3.995), (1.092, -0.1338, 4.143), (1.073, -0.2297, 4.08), (1.084, -0.03925, 4.068), (1.363, -0.1719, 4.035), (1.357, -0.1467, 4.067), (1.367, -0.124, 4.032), (0.09258, -0.1236, 3.676), (0.2093, -0.2229, 3.766), (0.09864, -0.06336, 3.676), (0.2252, 0.02445, 3.756), (0.07209, -0.09624, 3.693), (0.1978, -0.1071, 3.833), (0.458, -0.2969, 3.932), (0.4786, 0.07455, 3.914), (0.4612, -0.1156, 4.006), (0.8768, -0.2609, 4.068), (0.8909, 0.007559, 4.053), (0.8932, -0.1271, 4.141), (1.239, -0.1989, 4.063), (1.246, -0.08509, 4.057), (1.252, -0.1409, 4.112), (1.415, -0.1498, 4.015)], [], [(17, 1, 3, 18), (18, 3, 5, 24), (24, 5, 7, 30), (30, 7, 9, 36), (3, 1, 11, 9, 7, 5), (36, 9, 11, 42), (42, 11, 1, 17), (0, 2, 4, 6, 8, 10), (10, 47, 12, 0), (47, 46, 13, 12), (46, 45, 14, 13), (45, 44, 15, 14), (44, 43, 16, 15), (43, 42, 17, 16), (8, 41, 47, 10), (41, 40, 46, 47), (40, 39, 45, 46), (39, 38, 44, 45), (38, 37, 43, 44), (37, 36, 42, 43), (6, 35, 41, 8), (35, 34, 40, 41), (34, 33, 39, 40), (33, 32, 38, 39), (32, 31, 37, 38), (31, 30, 36, 37), (4, 29, 35, 6), (29, 28, 34, 35), (28, 27, 33, 34), (27, 26, 32, 33), (26, 25, 31, 32), (25, 24, 30, 31), (2, 23, 29, 4), (23, 22, 28, 29), (22, 21, 27, 28), (21, 20, 26, 27), (20, 19, 25, 26), (19, 18, 24, 25), (0, 12, 23, 2), (12, 13, 22, 23), (13, 14, 21, 22), (14, 15, 20, 21), (15, 16, 19, 20), (16, 17, 18, 19), (64, 68, 50, 48), (50, 49, 65, 67), (64, 52, 51, 68), (48, 50, 67, 63), (69, 71, 51, 52), (68, 51, 53, 66), (71, 70, 53, 51), (69, 55, 54, 71), (72, 74, 54, 55), (71, 54, 56, 70), (74, 73, 56, 54), (72, 58, 57, 74), (75, 77, 57, 58), (74, 57, 59, 73), (77, 76, 59, 57), (75, 60, 61, 77), (77, 61, 62, 76), (60, 78, 61), (61, 78, 62), (68, 66, 49, 50), (95, 99, 81, 79), (81, 80, 96, 98), (95, 83, 82, 99), (79, 81, 98, 94), (376, 379, 377, 374), (99, 82, 84, 97), (83, 86, 85, 82), (100, 102, 85, 86), (102, 101, 87, 85), (100, 89, 88, 102), (103, 105, 88, 89), (102, 88, 90, 101), (105, 104, 90, 88), (103, 91, 92, 105), (105, 92, 93, 104), (91, 106, 92), (92, 106, 93), (99, 97, 80, 81), (120, 124, 109, 107), (109, 108, 121, 123), (120, 111, 110, 124), (107, 109, 123, 119), (125, 127, 110, 111), (124, 110, 112, 122), (127, 126, 112, 110), (125, 114, 113, 127), (128, 130, 113, 114), (127, 113, 115, 126), (130, 129, 115, 113), (133, 132, 129, 130), (423, 420, 422, 425), (131, 116, 117, 133), (133, 117, 118, 132), (116, 134, 117), (117, 134, 118), (124, 122, 108, 109), (148, 152, 137, 135), (137, 136, 149, 151), (148, 139, 138, 152), (135, 137, 151, 147), (153, 155, 138, 139), (152, 138, 140, 150), (155, 154, 140, 138), (158, 157, 154, 155), (448, 445, 447, 450), (156, 142, 141, 158), (159, 161, 141, 142), (158, 141, 143, 157), (161, 160, 143, 141), (159, 144, 145, 161), (161, 145, 146, 160), (144, 162, 145), (145, 162, 146), (152, 150, 136, 137), (179, 183, 165, 163), (165, 164, 180, 182), (179, 167, 166, 183), (163, 165, 182, 178), (184, 186, 166, 167), (183, 166, 168, 181), (186, 185, 168, 166), (184, 170, 169, 186), (187, 189, 169, 170), (186, 169, 171, 185), (189, 188, 171, 169), (187, 173, 172, 189), (190, 192, 172, 173), (189, 172, 174, 188), (192, 191, 174, 172), (190, 175, 176, 192), (192, 176, 177, 191), (175, 193, 176), (176, 193, 177), (183, 181, 164, 165), (204, 208, 196, 194), (196, 195, 205, 207), (204, 198, 197, 208), (194, 196, 207, 203), (209, 211, 197, 198), (208, 197, 199, 206), (211, 210, 199, 197), (214, 213, 210, 211), (504, 501, 503, 506), (217, 216, 213, 214), (507, 504, 506, 509), (215, 200, 201, 217), (217, 201, 202, 216), (200, 218, 201), (201, 218, 202), (208, 206, 195, 196), (232, 236, 221, 219), (221, 220, 233, 235), (232, 223, 222, 236), (219, 221, 235, 231), (237, 239, 222, 223), (236, 222, 224, 234), (239, 238, 224, 222), (237, 226, 225, 239), (240, 242, 225, 226), (239, 225, 227, 238), (242, 241, 227, 225), (245, 244, 241, 242), (535, 532, 534, 537), (243, 228, 229, 245), (245, 229, 230, 244), (228, 246, 229), (229, 246, 230), (236, 234, 220, 221), (263, 267, 249, 247), (249, 248, 264, 266), (263, 251, 250, 267), (247, 249, 266, 262), (268, 270, 250, 251), (267, 250, 252, 265), (270, 269, 252, 250), (268, 254, 253, 270), (271, 273, 253, 254), (270, 253, 255, 269), (273, 272, 255, 253), (271, 257, 256, 273), (274, 276, 256, 257), (273, 256, 258, 272), (276, 275, 258, 256), (274, 259, 260, 276), (276, 260, 261, 275), (259, 277, 260), (260, 277, 261), (267, 265, 248, 249), (294, 298, 280, 278), (280, 279, 295, 297), (294, 282, 281, 298), (278, 280, 297, 293), (299, 301, 281, 282), (298, 281, 283, 296), (301, 300, 283, 281), (299, 285, 284, 301), (302, 304, 284, 285), (301, 284, 286, 300), (304, 303, 286, 284), (302, 288, 287, 304), (305, 307, 287, 288), (304, 287, 289, 303), (307, 306, 289, 287), (305, 290, 291, 307), (307, 291, 292, 306), (290, 308, 291), (291, 308, 292), (298, 296, 279, 280), (325, 329, 311, 309), (311, 310, 326, 328), (325, 313, 312, 329), (309, 311, 328, 324), (330, 332, 312, 313), (329, 312, 314, 327), (332, 331, 314, 312), (330, 316, 315, 332), (333, 335, 315, 316), (332, 315, 317, 331), (335, 334, 317, 315), (333, 319, 318, 335), (336, 338, 318, 319), (335, 318, 320, 334), (338, 337, 320, 318), (336, 321, 322, 338), (338, 322, 323, 337), (321, 339, 322), (322, 339, 323), (329, 327, 310, 311), (356, 340, 342, 360), (342, 359, 357, 341), (356, 360, 343, 344), (340, 355, 359, 342), (361, 344, 343, 363), (360, 358, 345, 343), (363, 343, 345, 362), (361, 363, 346, 347), (364, 347, 346, 366), (363, 362, 348, 346), (366, 346, 348, 365), (364, 366, 349, 350), (367, 350, 349, 369), (366, 365, 351, 349), (369, 349, 351, 368), (367, 369, 353, 352), (369, 368, 354, 353), (352, 353, 370), (353, 354, 370), (360, 342, 341, 358), (387, 371, 373, 391), (373, 390, 388, 372), (387, 391, 374, 375), (371, 386, 390, 373), (86, 83, 375, 378), (391, 389, 376, 374), (374, 377, 378, 375), (392, 378, 377, 394), (394, 377, 379, 393), (392, 394, 380, 381), (395, 381, 380, 397), (394, 393, 382, 380), (397, 380, 382, 396), (395, 397, 384, 383), (397, 396, 385, 384), (383, 384, 398), (384, 385, 398), (391, 373, 372, 389), (412, 399, 401, 416), (401, 415, 413, 400), (412, 416, 402, 403), (399, 411, 415, 401), (417, 403, 402, 419), (416, 414, 404, 402), (419, 402, 404, 418), (417, 419, 405, 406), (420, 406, 405, 422), (419, 418, 407, 405), (422, 405, 407, 421), (425, 422, 421, 424), (131, 128, 420, 423), (423, 425, 409, 408), (425, 424, 410, 409), (408, 409, 426), (409, 410, 426), (416, 401, 400, 414), (440, 427, 429, 444), (429, 443, 441, 428), (440, 444, 430, 431), (427, 439, 443, 429), (445, 431, 430, 447), (444, 442, 432, 430), (447, 430, 432, 446), (450, 447, 446, 449), (156, 153, 445, 448), (448, 450, 433, 434), (451, 434, 433, 453), (450, 449, 435, 433), (453, 433, 435, 452), (451, 453, 437, 436), (453, 452, 438, 437), (436, 437, 454), (437, 438, 454), (444, 429, 428, 442), (471, 455, 457, 475), (457, 474, 472, 456), (471, 475, 458, 459), (455, 470, 474, 457), (476, 459, 458, 478), (475, 473, 460, 458), (478, 458, 460, 477), (476, 478, 461, 462), (479, 462, 461, 481), (478, 477, 463, 461), (481, 461, 463, 480), (479, 481, 464, 465), (482, 465, 464, 484), (481, 480, 466, 464), (484, 464, 466, 483), (482, 484, 468, 467), (484, 483, 469, 468), (467, 468, 485), (468, 469, 485), (475, 457, 456, 473), (496, 486, 488, 500), (488, 499, 497, 487), (496, 500, 489, 490), (486, 495, 499, 488), (501, 490, 489, 503), (500, 498, 491, 489), (503, 489, 491, 502), (506, 503, 502, 505), (212, 209, 501, 504), (509, 506, 505, 508), (215, 212, 504, 507), (507, 509, 493, 492), (509, 508, 494, 493), (492, 493, 510), (493, 494, 510), (500, 488, 487, 498), (524, 511, 513, 528), (513, 527, 525, 512), (524, 528, 514, 515), (511, 523, 527, 513), (529, 515, 514, 531), (528, 526, 516, 514), (531, 514, 516, 530), (529, 531, 517, 518), (532, 518, 517, 534), (531, 530, 519, 517), (534, 517, 519, 533), (537, 534, 533, 536), (243, 240, 532, 535), (535, 537, 521, 520), (537, 536, 522, 521), (520, 521, 538), (521, 522, 538), (528, 513, 512, 526), (555, 539, 541, 559), (541, 558, 556, 540), (555, 559, 542, 543), (539, 554, 558, 541), (560, 543, 542, 562), (559, 557, 544, 542), (562, 542, 544, 561), (560, 562, 545, 546), (563, 546, 545, 565), (562, 561, 547, 545), (565, 545, 547, 564), (563, 565, 548, 549), (566, 549, 548, 568), (565, 564, 550, 548), (568, 548, 550, 567), (566, 568, 552, 551), (568, 567, 553, 552), (551, 552, 569), (552, 553, 569), (559, 541, 540, 557), (586, 570, 572, 590), (572, 589, 587, 571), (586, 590, 573, 574), (570, 585, 589, 572), (591, 574, 573, 593), (590, 588, 575, 573), (593, 573, 575, 592), (591, 593, 576, 577), (594, 577, 576, 596), (593, 592, 578, 576), (596, 576, 578, 595), (594, 596, 579, 580), (597, 580, 579, 599), (596, 595, 581, 579), (599, 579, 581, 598), (597, 599, 583, 582), (599, 598, 584, 583), (582, 583, 600), (583, 584, 600), (590, 572, 571, 588), (617, 601, 603, 621), (603, 620, 618, 602), (617, 621, 604, 605), (601, 616, 620, 603), (622, 605, 604, 624), (621, 619, 606, 604), (624, 604, 606, 623), (622, 624, 607, 608), (625, 608, 607, 627), (624, 623, 609, 607), (627, 607, 609, 626), (625, 627, 610, 611), (628, 611, 610, 630), (627, 626, 612, 610), (630, 610, 612, 629), (628, 630, 614, 613), (630, 629, 615, 614), (613, 614, 631), (614, 615, 631), (621, 603, 602, 619), (63, 67, 359, 355), (48, 63, 355, 340), (64, 48, 340, 356), (49, 66, 358, 341), (65, 49, 341, 357), (67, 65, 357, 359), (52, 64, 356, 344), (69, 52, 344, 361), (53, 70, 362, 345), (66, 53, 345, 358), (55, 69, 361, 347), (72, 55, 347, 364), (56, 73, 365, 348), (70, 56, 348, 362), (58, 72, 364, 350), (75, 58, 350, 367), (59, 76, 368, 351), (73, 59, 351, 365), (60, 75, 367, 352), (78, 60, 352, 370), (62, 78, 370, 354), (76, 62, 354, 368), (94, 98, 390, 386), (79, 94, 386, 371), (95, 79, 371, 387), (80, 97, 389, 372), (96, 80, 372, 388), (98, 96, 388, 390), (83, 95, 387, 375), (84, 87, 379, 376), (97, 84, 376, 389), (100, 86, 378, 392), (87, 101, 393, 379), (89, 100, 392, 381), (103, 89, 381, 395), (90, 104, 396, 382), (101, 90, 382, 393), (91, 103, 395, 383), (106, 91, 383, 398), (93, 106, 398, 385), (104, 93, 385, 396), (119, 123, 415, 411), (107, 119, 411, 399), (120, 107, 399, 412), (108, 122, 414, 400), (121, 108, 400, 413), (123, 121, 413, 415), (111, 120, 412, 403), (125, 111, 403, 417), (112, 126, 418, 404), (122, 112, 404, 414), (114, 125, 417, 406), (128, 114, 406, 420), (115, 129, 421, 407), (126, 115, 407, 418), (129, 132, 424, 421), (116, 131, 423, 408), (134, 116, 408, 426), (118, 134, 426, 410), (132, 118, 410, 424), (147, 151, 443, 439), (135, 147, 439, 427), (148, 135, 427, 440), (136, 150, 442, 428), (149, 136, 428, 441), (151, 149, 441, 443), (139, 148, 440, 431), (153, 139, 431, 445), (140, 154, 446, 432), (150, 140, 432, 442), (154, 157, 449, 446), (142, 156, 448, 434), (159, 142, 434, 451), (143, 160, 452, 435), (157, 143, 435, 449), (144, 159, 451, 436), (162, 144, 436, 454), (146, 162, 454, 438), (160, 146, 438, 452), (178, 182, 474, 470), (163, 178, 470, 455), (179, 163, 455, 471), (164, 181, 473, 456), (180, 164, 456, 472), (182, 180, 472, 474), (167, 179, 471, 459), (184, 167, 459, 476), (168, 185, 477, 460), (181, 168, 460, 473), (170, 184, 476, 462), (187, 170, 462, 479), (171, 188, 480, 463), (185, 171, 463, 477), (173, 187, 479, 465), (190, 173, 465, 482), (174, 191, 483, 466), (188, 174, 466, 480), (175, 190, 482, 467), (193, 175, 467, 485), (177, 193, 485, 469), (191, 177, 469, 483), (203, 207, 499, 495), (194, 203, 495, 486), (204, 194, 486, 496), (195, 206, 498, 487), (205, 195, 487, 497), (207, 205, 497, 499), (198, 204, 496, 490), (209, 198, 490, 501), (199, 210, 502, 491), (206, 199, 491, 498), (210, 213, 505, 502), (213, 216, 508, 505), (212, 214, 211, 209), (200, 215, 507, 492), (218, 200, 492, 510), (202, 218, 510, 494), (216, 202, 494, 508), (231, 235, 527, 523), (219, 231, 523, 511), (232, 219, 511, 524), (220, 234, 526, 512), (233, 220, 512, 525), (235, 233, 525, 527), (223, 232, 524, 515), (237, 223, 515, 529), (224, 238, 530, 516), (234, 224, 516, 526), (226, 237, 529, 518), (240, 226, 518, 532), (227, 241, 533, 519), (238, 227, 519, 530), (241, 244, 536, 533), (228, 243, 535, 520), (246, 228, 520, 538), (230, 246, 538, 522), (244, 230, 522, 536), (262, 266, 558, 554), (247, 262, 554, 539), (263, 247, 539, 555), (248, 265, 557, 540), (264, 248, 540, 556), (266, 264, 556, 558), (251, 263, 555, 543), (268, 251, 543, 560), (252, 269, 561, 544), (265, 252, 544, 557), (254, 268, 560, 546), (271, 254, 546, 563), (255, 272, 564, 547), (269, 255, 547, 561), (257, 271, 563, 549), (274, 257, 549, 566), (258, 275, 567, 550), (272, 258, 550, 564), (259, 274, 566, 551), (277, 259, 551, 569), (261, 277, 569, 553), (275, 261, 553, 567), (293, 297, 589, 585), (278, 293, 585, 570), (294, 278, 570, 586), (279, 296, 588, 571), (295, 279, 571, 587), (297, 295, 587, 589), (282, 294, 586, 574), (299, 282, 574, 591), (283, 300, 592, 575), (296, 283, 575, 588), (285, 299, 591, 577), (302, 285, 577, 594), (286, 303, 595, 578), (300, 286, 578, 592), (288, 302, 594, 580), (305, 288, 580, 597), (289, 306, 598, 581), (303, 289, 581, 595), (290, 305, 597, 582), (308, 290, 582, 600), (292, 308, 600, 584), (306, 292, 584, 598), (324, 328, 620, 616), (309, 324, 616, 601), (325, 309, 601, 617), (310, 327, 619, 602), (326, 310, 602, 618), (328, 326, 618, 620), (313, 325, 617, 605), (330, 313, 605, 622), (314, 331, 623, 606), (327, 314, 606, 619), (316, 330, 622, 608), (333, 316, 608, 625), (317, 334, 626, 609), (331, 317, 609, 623), (319, 333, 625, 611), (336, 319, 611, 628), (320, 337, 629, 612), (334, 320, 612, 626), (321, 336, 628, 613), (339, 321, 613, 631), (323, 339, 631, 615), (337, 323, 615, 629), (215, 217, 214, 212), (131, 133, 130, 128), (82, 85, 87, 84), (243, 245, 242, 240), (156, 158, 155, 153), (645, 649, 634, 632), (634, 633, 646, 648), (645, 636, 635, 649), (632, 634, 648, 644), (650, 652, 635, 636), (649, 635, 637, 647), (652, 651, 637, 635), (650, 639, 638, 652), (653, 655, 638, 639), (652, 638, 640, 651), (655, 654, 640, 638), (658, 657, 654, 655), (799, 796, 798, 801), (656, 641, 642, 658), (658, 642, 643, 657), (641, 659, 642), (642, 659, 643), (649, 647, 633, 634), (670, 674, 662, 660), (662, 661, 671, 673), (670, 664, 663, 674), (660, 662, 673, 669), (675, 677, 663, 664), (674, 663, 665, 672), (677, 676, 665, 663), (680, 679, 676, 677), (821, 818, 820, 823), (683, 682, 679, 680), (824, 821, 823, 826), (681, 666, 667, 683), (683, 667, 668, 682), (666, 684, 667), (667, 684, 668), (674, 672, 661, 662), (698, 702, 687, 685), (687, 686, 699, 701), (698, 689, 688, 702), (685, 687, 701, 697), (703, 705, 688, 689), (702, 688, 690, 700), (705, 704, 690, 688), (703, 692, 691, 705), (706, 708, 691, 692), (705, 691, 693, 704), (708, 707, 693, 691), (711, 710, 707, 708), (852, 849, 851, 854), (709, 694, 695, 711), (711, 695, 696, 710), (694, 712, 695), (695, 712, 696), (702, 700, 686, 687), (729, 733, 715, 713), (715, 714, 730, 732), (729, 717, 716, 733), (713, 715, 732, 728), (734, 736, 716, 717), (733, 716, 718, 731), (736, 735, 718, 716), (734, 720, 719, 736), (737, 739, 719, 720), (736, 719, 721, 735), (739, 738, 721, 719), (737, 723, 722, 739), (740, 742, 722, 723), (739, 722, 724, 738), (742, 741, 724, 722), (740, 725, 726, 742), (742, 726, 727, 741), (725, 743, 726), (726, 743, 727), (733, 731, 714, 715), (760, 764, 746, 744), (746, 745, 761, 763), (760, 748, 747, 764), (744, 746, 763, 759), (765, 767, 747, 748), (764, 747, 749, 762), (767, 766, 749, 747), (765, 751, 750, 767), (768, 770, 750, 751), (767, 750, 752, 766), (770, 769, 752, 750), (768, 754, 753, 770), (771, 773, 753, 754), (770, 753, 755, 769), (773, 772, 755, 753), (771, 756, 757, 773), (773, 757, 758, 772), (756, 774, 757), (757, 774, 758), (764, 762, 745, 746), (788, 775, 777, 792), (777, 791, 789, 776), (788, 792, 778, 779), (775, 787, 791, 777), (793, 779, 778, 795), (792, 790, 780, 778), (795, 778, 780, 794), (793, 795, 781, 782), (796, 782, 781, 798), (795, 794, 783, 781), (798, 781, 783, 797), (801, 798, 797, 800), (656, 653, 796, 799), (799, 801, 785, 784), (801, 800, 786, 785), (784, 785, 802), (785, 786, 802), (792, 777, 776, 790), (813, 803, 805, 817), (805, 816, 814, 804), (813, 817, 806, 807), (803, 812, 816, 805), (818, 807, 806, 820), (817, 815, 808, 806), (820, 806, 808, 819), (823, 820, 819, 822), (678, 675, 818, 821), (826, 823, 822, 825), (681, 678, 821, 824), (824, 826, 810, 809), (826, 825, 811, 810), (809, 810, 827), (810, 811, 827), (817, 805, 804, 815), (841, 828, 830, 845), (830, 844, 842, 829), (841, 845, 831, 832), (828, 840, 844, 830), (846, 832, 831, 848), (845, 843, 833, 831), (848, 831, 833, 847), (846, 848, 834, 835), (849, 835, 834, 851), (848, 847, 836, 834), (851, 834, 836, 850), (854, 851, 850, 853), (709, 706, 849, 852), (852, 854, 838, 837), (854, 853, 839, 838), (837, 838, 855), (838, 839, 855), (845, 830, 829, 843), (872, 856, 858, 876), (858, 875, 873, 857), (872, 876, 859, 860), (856, 871, 875, 858), (877, 860, 859, 879), (876, 874, 861, 859), (879, 859, 861, 878), (877, 879, 862, 863), (880, 863, 862, 882), (879, 878, 864, 862), (882, 862, 864, 881), (880, 882, 865, 866), (883, 866, 865, 885), (882, 881, 867, 865), (885, 865, 867, 884), (883, 885, 869, 868), (885, 884, 870, 869), (868, 869, 886), (869, 870, 886), (876, 858, 857, 874), (903, 887, 889, 907), (889, 906, 904, 888), (903, 907, 890, 891), (887, 902, 906, 889), (908, 891, 890, 910), (907, 905, 892, 890), (910, 890, 892, 909), (908, 910, 893, 894), (911, 894, 893, 913), (910, 909, 895, 893), (913, 893, 895, 912), (911, 913, 896, 897), (914, 897, 896, 916), (913, 912, 898, 896), (916, 896, 898, 915), (914, 916, 900, 899), (916, 915, 901, 900), (899, 900, 917), (900, 901, 917), (907, 889, 888, 905), (644, 648, 791, 787), (632, 644, 787, 775), (645, 632, 775, 788), (633, 647, 790, 776), (646, 633, 776, 789), (648, 646, 789, 791), (636, 645, 788, 779), (650, 636, 779, 793), (637, 651, 794, 780), (647, 637, 780, 790), (639, 650, 793, 782), (653, 639, 782, 796), (640, 654, 797, 783), (651, 640, 783, 794), (654, 657, 800, 797), (641, 656, 799, 784), (659, 641, 784, 802), (643, 659, 802, 786), (657, 643, 786, 800), (669, 673, 816, 812), (660, 669, 812, 803), (670, 660, 803, 813), (661, 672, 815, 804), (671, 661, 804, 814), (673, 671, 814, 816), (664, 670, 813, 807), (675, 664, 807, 818), (665, 676, 819, 808), (672, 665, 808, 815), (676, 679, 822, 819), (679, 682, 825, 822), (678, 680, 677, 675), (666, 681, 824, 809), (684, 666, 809, 827), (668, 684, 827, 811), (682, 668, 811, 825), (697, 701, 844, 840), (685, 697, 840, 828), (698, 685, 828, 841), (686, 700, 843, 829), (699, 686, 829, 842), (701, 699, 842, 844), (689, 698, 841, 832), (703, 689, 832, 846), (690, 704, 847, 833), (700, 690, 833, 843), (692, 703, 846, 835), (706, 692, 835, 849), (693, 707, 850, 836), (704, 693, 836, 847), (707, 710, 853, 850), (694, 709, 852, 837), (712, 694, 837, 855), (696, 712, 855, 839), (710, 696, 839, 853), (728, 732, 875, 871), (713, 728, 871, 856), (729, 713, 856, 872), (714, 731, 874, 857), (730, 714, 857, 873), (732, 730, 873, 875), (717, 729, 872, 860), (734, 717, 860, 877), (718, 735, 878, 861), (731, 718, 861, 874), (720, 734, 877, 863), (737, 720, 863, 880), (721, 738, 881, 864), (735, 721, 864, 878), (723, 737, 880, 866), (740, 723, 866, 883), (724, 741, 884, 867), (738, 724, 867, 881), (725, 740, 883, 868), (743, 725, 868, 886), (727, 743, 886, 870), (741, 727, 870, 884), (759, 763, 906, 902), (744, 759, 902, 887), (760, 744, 887, 903), (745, 762, 905, 888), (761, 745, 888, 904), (763, 761, 904, 906), (748, 760, 903, 891), (765, 748, 891, 908), (749, 766, 909, 892), (762, 749, 892, 905), (751, 765, 908, 894), (768, 751, 894, 911), (752, 769, 912, 895), (766, 752, 895, 909), (754, 768, 911, 897), (771, 754, 897, 914), (755, 772, 915, 898), (769, 755, 898, 912), (756, 771, 914, 899), (774, 756, 899, 917), (758, 774, 917, 901), (772, 758, 901, 915), (681, 683, 680, 678), (656, 658, 655, 653), (709, 711, 708, 706)])
me_cylinder_041.polygons.foreach_set('material_index', [0, 0, 0, 0, 0, 0, 0, 0, 0, 0, 0, 0, 0, 0, 0, 0, 0, 0, 0, 0, 0, 0, 0, 0, 0, 0, 0, 0, 0, 0, 0, 0, 0, 0, 0, 0, 0, 0, 0, 0, 0, 0, 0, 0, 1, 1, 1, 1, 1, 1, 1, 1, 1, 1, 1, 1, 1, 1, 1, 1, 1, 1, 1, 1, 1, 1, 1, 1, 1, 1, 1, 1, 1, 1, 1, 1, 1, 1, 1, 1, 1, 1, 1, 1, 1, 1, 1, 1, 1, 1, 1, 1, 1, 1, 1, 1, 1, 1, 1, 1, 2, 2, 2, 2, 2, 2, 2, 2, 2, 2, 2, 2, 2, 2, 2, 2, 2, 2, 2, 2, 2, 2, 2, 2, 2, 2, 2, 2, 2, 2, 2, 2, 2, 2, 2, 2, 2, 2, 2, 2, 2, 2, 2, 2, 2, 2, 2, 2, 2, 2, 2, 2, 2, 2, 1, 1, 1, 1, 1, 1, 1, 1, 1, 1, 1, 1, 1, 1, 1, 1, 1, 1, 1, 1, 1, 1, 1, 1, 1, 1, 1, 1, 1, 1, 1, 1, 1, 1, 1, 1, 1, 1, 2, 2, 2, 2, 2, 2, 2, 2, 2, 2, 2, 2, 2, 2, 2, 2, 2, 2, 2, 2, 1, 1, 1, 1, 1, 1, 1, 1, 1, 1, 1, 1, 1, 1, 1, 1, 1, 1, 1, 1, 1, 1, 1, 1, 1, 1, 1, 1, 1, 1, 1, 1, 1, 1, 1, 1, 1, 1, 1, 1, 1, 1, 1, 1, 1, 1, 1, 1, 1, 1, 1, 1, 1, 1, 1, 1, 1, 1, 1, 1, 1, 1, 1, 1, 1, 1, 1, 1, 1, 1, 1, 1, 1, 1, 1, 1, 2, 2, 2, 2, 2, 2, 2, 2, 2, 2, 2, 2, 2, 2, 2, 2, 2, 2, 2, 2, 2, 2, 2, 2, 2, 2, 2, 2, 2, 2, 2, 2, 2, 2, 2, 2, 2, 2, 2, 2, 2, 2, 2, 2, 2, 2, 2, 2, 2, 2, 2, 2, 2, 2, 1, 1, 1, 1, 1, 1, 1, 1, 1, 1, 1, 1, 1, 1, 1, 1, 1, 1, 1, 1, 1, 1, 1, 1, 1, 1, 1, 1, 1, 1, 1, 1, 1, 1, 1, 1, 1, 1, 2, 2, 2, 2, 2, 2, 2, 2, 2, 2, 2, 2, 2, 2, 2, 2, 2, 2, 2, 2, 1, 1, 1, 1, 1, 1, 1, 1, 1, 1, 1, 1, 1, 1, 1, 1, 1, 1, 1, 1, 1, 1, 1, 1, 1, 1, 1, 1, 1, 1, 1, 1, 1, 1, 1, 1, 1, 1, 1, 1, 1, 1, 1, 1, 1, 1, 1, 1, 1, 1, 1, 1, 1, 1, 1, 1, 1, 1, 1, 1, 1, 1, 1, 1, 1, 1, 1, 1, 1, 1, 1, 1, 1, 1, 1, 1, 1, 1, 1, 1, 2, 2, 2, 2, 2, 2, 2, 2, 2, 2, 2, 2, 2, 2, 2, 2, 2, 2, 2, 2, 2, 2, 2, 2, 2, 2, 2, 2, 2, 2, 2, 2, 2, 2, 2, 2, 2, 2, 2, 2, 2, 2, 2, 2, 2, 2, 2, 2, 2, 2, 2, 2, 2, 2, 2, 2, 2, 2, 1, 1, 1, 1, 1, 1, 1, 1, 1, 1, 1, 1, 1, 1, 1, 1, 1, 1, 1, 1, 1, 1, 1, 1, 1, 1, 1, 1, 1, 1, 1, 1, 1, 1, 1, 1, 1, 1, 1, 1, 1, 2, 2, 2, 2, 2, 2, 2, 2, 2, 2, 2, 2, 2, 2, 2, 2, 2, 2, 2, 2, 2, 2, 1, 1, 1, 1, 1, 1, 1, 1, 1, 1, 1, 1, 1, 1, 1, 1, 1, 1, 1, 1, 1, 1, 2, 1, 1, 1, 2, 1, 1, 1, 1, 1, 1, 1, 1, 1, 1, 1, 1, 1, 1, 1, 1, 1, 1, 2, 2, 2, 2, 2, 2, 2, 2, 2, 2, 2, 2, 2, 2, 2, 2, 1, 1, 1, 1, 1, 1, 1, 1, 1, 1, 1, 1, 1, 1, 1, 1, 1, 1, 1, 1, 1, 1, 1, 1, 1, 1, 1, 1, 1, 1, 1, 1, 1, 1, 1, 1, 1, 1, 1, 1, 1, 1, 1, 1, 1, 1, 1, 1, 1, 1, 1, 1, 1, 1, 1, 1, 1, 1, 1, 1, 1, 1, 1, 1, 1, 1, 1, 1, 1, 1, 1, 1, 1, 1, 1, 1, 2, 2, 2, 2, 2, 2, 2, 2, 2, 2, 2, 2, 2, 2, 2, 2, 1, 1, 1, 1, 1, 1, 1, 1, 1, 1, 1, 1, 1, 1, 1, 1, 1, 1, 1, 1, 1, 1, 1, 1, 1, 1, 1, 1, 1, 1, 1, 1, 1, 1, 1, 1, 1, 1, 1, 1, 1, 1, 1, 1, 1, 1, 1, 1, 1, 1, 1, 1, 1, 1, 1, 1, 1, 1, 1, 1, 1, 1, 1, 1, 1, 1, 1, 1, 1, 1, 1, 1, 1, 1, 1, 1, 1, 2, 2, 2, 2, 2, 2, 2, 2, 2, 2, 2, 2, 2, 2, 2, 2, 2, 1, 1, 1, 1, 1, 1, 1, 1, 1, 1, 1, 1, 1, 1, 1, 1, 1, 1, 1, 1, 1, 1, 1, 1, 1, 1, 1, 1, 1, 1, 1, 1, 1, 1, 1, 1, 1, 1, 1, 1, 1, 1, 1, 1, 1, 1, 1, 1, 1, 1, 1, 1, 1, 1, 1, 1, 1, 1, 1, 1, 1, 1, 1, 2, 1, 1])
me_cylinder_041.materials.append(mat_wood)
me_cylinder_041.materials.append(mat_green)
me_cylinder_041.materials.append(mat_darkgreen)
me_cylinder_041.materials.append(mat_coconuts)
me_cylinder_041.use_remesh_preserve_volume = False
me_cylinder_041.use_remesh_preserve_attributes = False
me_cylinder_041.use_mirror_vertex_groups = False
me_cylinder_041.update()

# ---- objects
ob_palmtree_1 = bpy.data.objects.new('PalmTree_1', me_cylinder_041)

# ---- transforms, parenting, visibility, modifiers, constraints
ob_palmtree_1.location = (0.0, 0.0, 0.0)
ob_palmtree_1.lineart.crease_threshold = 0.0

# ---- collection membership
col_collection_1.objects.link(ob_palmtree_1)

# ---- scene / render settings (as saved in the file)
scene.frame_start = 1; scene.frame_end = 250; scene.frame_set(0)
scene.render.engine = 'CYCLES'
scene.render.resolution_x = 1000
scene.render.resolution_y = 1000
scene.render.dither_intensity = 0.0
scene.cycles.samples = 200
scene.cycles.sampling_pattern = 'TABULATED_SOBOL'
scene.cycles.light_sampling_threshold = 0.0
scene.cycles.use_adaptive_sampling = False
scene.cycles.use_light_tree = False
scene.cycles.caustics_reflective = False
scene.cycles.caustics_refractive = False
scene.cycles.blur_glossy = 0.0
scene.cycles.max_bounces = 2
scene.cycles.pixel_filter_type = 'GAUSSIAN'
scene.cycles.sample_clamp_indirect = 0.0
scene.view_settings.view_transform = 'Standard'
bpy.context.view_layer.update()

# ---- added for rendering (the .blend has no active camera): camera
cam_auto = bpy.data.cameras.new('AutoCamera')
cam_auto.lens = 50.0
cam_auto.sensor_width = 36.0
cam_auto.clip_end = 1000.0
ob_auto_camera = bpy.data.objects.new('AutoCamera', cam_auto)
scene.collection.objects.link(ob_auto_camera)
ob_auto_camera.location = (5.65059, -6.80526, 6.59571)
ob_auto_camera.rotation_euler = (1.09748, -7.21219e-08, 0.694738)
scene.camera = ob_auto_camera
bpy.context.view_layer.update()
